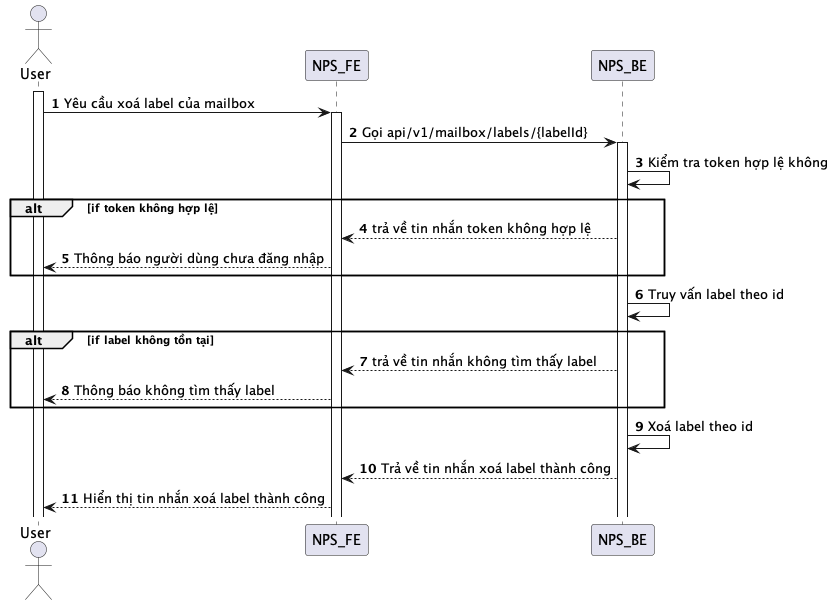

The diagram above was rendered by PlantUML. Its source (embedded in the PNG):
@startuml
autonumber
actor User
activate User
User -> NPS_FE: Yêu cầu xoá label của mailbox
activate NPS_FE
NPS_FE -> NPS_BE: Gọi api/v1/mailbox/labels/{labelId}
activate NPS_BE
NPS_BE -> NPS_BE: Kiểm tra token hợp lệ không
alt if token không hợp lệ
NPS_BE --> NPS_FE: trả về tin nhắn token không hợp lệ
NPS_FE --> User: Thông báo người dùng chưa đăng nhập
end
NPS_BE -> NPS_BE: Truy vấn label theo id
alt if label không tồn tại
NPS_BE --> NPS_FE: trả về tin nhắn không tìm thấy label
NPS_FE --> User: Thông báo không tìm thấy label
end
NPS_BE -> NPS_BE: Xoá label theo id
NPS_BE --> NPS_FE: Trả về tin nhắn xoá label thành công
NPS_FE --> User: Hiển thị tin nhắn xoá label thành công
@enduml